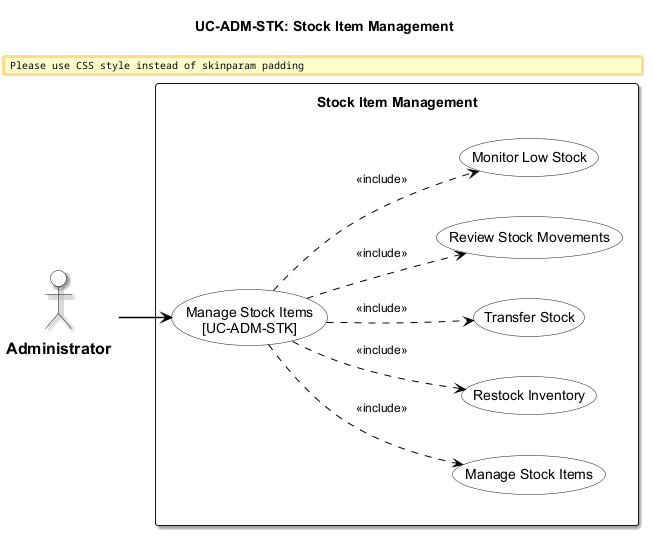

The diagram above was rendered by PlantUML. Its source (embedded in the PNG):
@startuml usecase-stock-item-management
left to right direction
skinparam padding 8
skinparam nodesep 40
skinparam ranksep 40

!include _shared/styles.iuml
title UC-ADM-STK: Stock Item Management

actor "Administrator" as Admin

rectangle "Stock Item Management" {
  usecase "Manage Stock Items\n[UC-ADM-STK]" as UC_MAIN
  usecase "Manage Stock Items" as UC_SUB_1
  usecase "Restock Inventory" as UC_SUB_2
  usecase "Transfer Stock" as UC_SUB_3
  usecase "Review Stock Movements" as UC_SUB_4
  usecase "Monitor Low Stock" as UC_SUB_5

  UC_MAIN ..> UC_SUB_1 : <<include>>
  UC_MAIN ..> UC_SUB_2 : <<include>>
  UC_MAIN ..> UC_SUB_3 : <<include>>
  UC_MAIN ..> UC_SUB_4 : <<include>>
  UC_MAIN ..> UC_SUB_5 : <<include>>
}

Admin --> UC_MAIN

@enduml